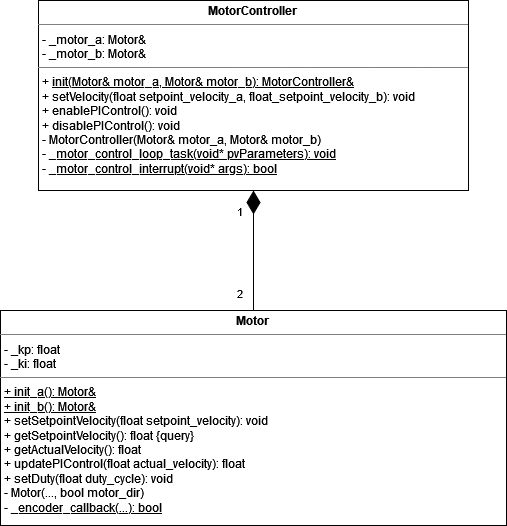

The diagram above was exported from draw.io. Its source (the exported page's mxGraphModel, read from the mxfile embedded in the PNG):
<mxGraphModel dx="1767" dy="1133" grid="1" gridSize="10" guides="1" tooltips="1" connect="1" arrows="1" fold="1" page="1" pageScale="1" pageWidth="827" pageHeight="1169" math="0" shadow="0">
  <root>
    <mxCell id="0" />
    <mxCell id="1" parent="0" />
    <mxCell id="S69NR6ZJsj_fBSczB0X5-1" value="&lt;p style=&quot;margin:0px;margin-top:4px;text-align:center;&quot;&gt;&lt;b&gt;MotorController&lt;/b&gt;&lt;br&gt;&lt;/p&gt;&lt;hr size=&quot;1&quot;&gt;&lt;p style=&quot;margin:0px;margin-left:4px;&quot;&gt;- _motor_a: Motor&amp;amp;&lt;/p&gt;&lt;p style=&quot;margin:0px;margin-left:4px;&quot;&gt;- _motor_b: Motor&amp;amp;&lt;br&gt;&lt;/p&gt;&lt;hr size=&quot;1&quot;&gt;&lt;p style=&quot;margin:0px;margin-left:4px;&quot;&gt;+ &lt;u&gt;init(Motor&amp;amp; motor_a, Motor&amp;amp; motor_b): MotorController&amp;amp;&lt;/u&gt;&lt;/p&gt;&lt;p style=&quot;margin:0px;margin-left:4px;&quot;&gt;+ setVelocity(float setpoint_velocity_a, float_setpoint_velocity_b): void&lt;/p&gt;&lt;p style=&quot;margin:0px;margin-left:4px;&quot;&gt;+ enablePIControl(): void&lt;/p&gt;&lt;p style=&quot;margin:0px;margin-left:4px;&quot;&gt;+ disablePIControl(): void&lt;/p&gt;&lt;p style=&quot;margin:0px;margin-left:4px;&quot;&gt;- MotorController(Motor&amp;amp; motor_a, Motor&amp;amp; motor_b)&lt;/p&gt;&lt;p style=&quot;margin:0px;margin-left:4px;&quot;&gt;- &lt;u&gt;_motor_control_loop_task(void* pvParameters): void&lt;/u&gt;&lt;/p&gt;&lt;p style=&quot;margin:0px;margin-left:4px;&quot;&gt;- &lt;u&gt;_motor_control_interrupt(void* args): bool&lt;/u&gt;&lt;/p&gt;" style="verticalAlign=top;align=left;overflow=fill;fontSize=12;fontFamily=Helvetica;html=1;" vertex="1" parent="1">
      <mxGeometry x="230" y="240" width="430" height="190" as="geometry" />
    </mxCell>
    <mxCell id="S69NR6ZJsj_fBSczB0X5-3" style="edgeStyle=orthogonalEdgeStyle;rounded=0;orthogonalLoop=1;jettySize=auto;html=1;endArrow=diamondThin;endFill=1;endSize=21;" edge="1" parent="1" source="S69NR6ZJsj_fBSczB0X5-2" target="S69NR6ZJsj_fBSczB0X5-1">
      <mxGeometry relative="1" as="geometry" />
    </mxCell>
    <mxCell id="S69NR6ZJsj_fBSczB0X5-4" value="1" style="edgeLabel;html=1;align=center;verticalAlign=middle;resizable=0;points=[];" vertex="1" connectable="0" parent="S69NR6ZJsj_fBSczB0X5-3">
      <mxGeometry x="0.6667" y="2" relative="1" as="geometry">
        <mxPoint x="-13" as="offset" />
      </mxGeometry>
    </mxCell>
    <mxCell id="S69NR6ZJsj_fBSczB0X5-5" value="2" style="edgeLabel;html=1;align=center;verticalAlign=middle;resizable=0;points=[];" vertex="1" connectable="0" parent="S69NR6ZJsj_fBSczB0X5-3">
      <mxGeometry x="-0.7" y="2" relative="1" as="geometry">
        <mxPoint x="-13" as="offset" />
      </mxGeometry>
    </mxCell>
    <mxCell id="S69NR6ZJsj_fBSczB0X5-2" value="&lt;p style=&quot;margin:0px;margin-top:4px;text-align:center;&quot;&gt;&lt;b&gt;Motor&lt;/b&gt;&lt;br&gt;&lt;/p&gt;&lt;hr size=&quot;1&quot;&gt;&lt;p style=&quot;margin:0px;margin-left:4px;&quot;&gt;- _kp: float&lt;/p&gt;&lt;p style=&quot;margin:0px;margin-left:4px;&quot;&gt;- _ki: float&lt;br&gt;&lt;/p&gt;&lt;hr size=&quot;1&quot;&gt;&lt;p style=&quot;margin:0px;margin-left:4px;&quot;&gt;&lt;u&gt;+ init_a(): Motor&amp;amp;&lt;/u&gt;&lt;/p&gt;&lt;p style=&quot;margin:0px;margin-left:4px;&quot;&gt;&lt;u&gt;+ init_b(): Motor&amp;amp;&lt;/u&gt;&lt;/p&gt;&lt;p style=&quot;margin:0px;margin-left:4px;&quot;&gt;+ setSetpointVelocity(float setpoint_velocity): void&lt;/p&gt;&lt;p style=&quot;margin:0px;margin-left:4px;&quot;&gt;+ getSetpointVelocity(): float {query}&lt;/p&gt;&lt;p style=&quot;margin:0px;margin-left:4px;&quot;&gt;+ getActualVelocity(): float&lt;/p&gt;&lt;p style=&quot;margin:0px;margin-left:4px;&quot;&gt;+ updatePIControl(float actual_velocity): float&lt;/p&gt;&lt;p style=&quot;margin:0px;margin-left:4px;&quot;&gt;+ setDuty(float duty_cycle): void&lt;/p&gt;&lt;p style=&quot;margin:0px;margin-left:4px;&quot;&gt;- Motor(..., bool motor_dir)&lt;/p&gt;&lt;p style=&quot;margin:0px;margin-left:4px;&quot;&gt;- &lt;u&gt;_encoder_callback(...): bool&lt;/u&gt;&lt;br&gt;&lt;/p&gt;" style="verticalAlign=top;align=left;overflow=fill;fontSize=12;fontFamily=Helvetica;html=1;" vertex="1" parent="1">
      <mxGeometry x="192" y="550" width="506" height="215" as="geometry" />
    </mxCell>
  </root>
</mxGraphModel>